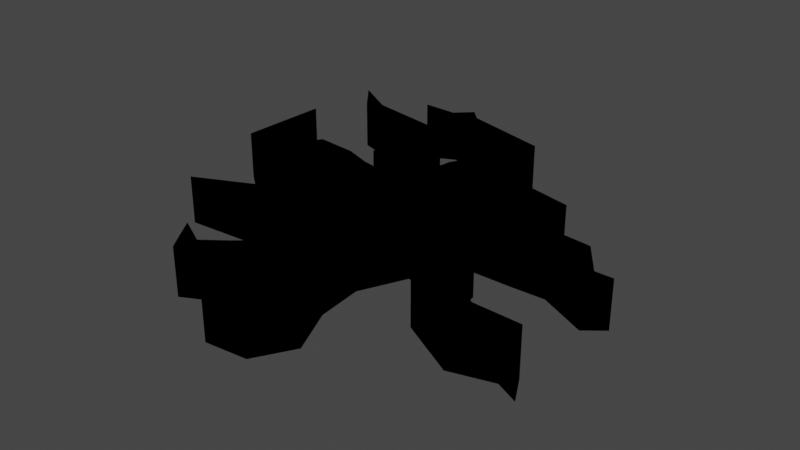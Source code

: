 # Source: groundCrack_1.blend  (saved by Blender 2.93.21; exported with 4.5.12 LTS)
import bpy
from mathutils import Matrix  # noqa: F401  (used for matrix-valued properties, if any)

bpy.ops.wm.read_factory_settings(use_empty=True)
scene = bpy.context.scene
scene.name = 'Scene'

# ---- collections
col_collection = bpy.data.collections.new('Collection'); scene.collection.children.link(col_collection)
col_groundcrack_gyromitra_svg = bpy.data.collections.new('GroundCrack_Gyromitra.svg'); scene.collection.children.link(col_groundcrack_gyromitra_svg)

# ---- materials (node trees are filled in below, after node groups)
mat_svgmat_001 = bpy.data.materials.new('SVGMat.001')
mat_svgmat_001.use_transparent_shadow = False
mat_svgmat_001.diffuse_color = (0.0, 0.0, 0.0, 1.0)

# ---- material node trees

# ---- world
world_world = bpy.data.worlds.new('World'); scene.world = world_world
world_world.use_nodes = True; world_world.node_tree.nodes.clear()
_N = world_world.node_tree.nodes; _L = world_world.node_tree.links
n0 = _N.new('ShaderNodeOutputWorld'); n0.name = 'World Output'; n0.location = (300, 300)
n1 = _N.new('ShaderNodeBackground'); n1.name = 'Background'; n1.location = (10, 300)
n1.inputs[0].default_value = (0.05088, 0.05088, 0.05088, 1.0)
_L.new(n1.outputs[0], n0.inputs[0])
n0.is_active_output = True
world_world.color = (0.05088, 0.05088, 0.05088)
world_world.use_sun_shadow = False
world_world.sun_shadow_jitter_overblur = 0.0

# ---- meshes
me_curve = bpy.data.meshes.new('Curve')
me_curve.from_pydata([(-0.03876, 0.09652, 0.0), (-0.05805, 0.09723, 0.0), (-0.05409, 0.09402, 0.0), (-0.04399, 0.08607, 0.0), (-0.04582, 0.0875, 0.0), (-0.03205, 0.09166, 0.0), (-0.003109, 0.07738, 0.0), (0.0108, 0.06952, 0.0), (0.01517, 0.06694, 0.0), (0.001929, 0.04201, 0.0), (-0.0003254, 0.02898, 0.0), (-0.01672, 0.03235, 0.0), (-0.02759, 0.07149, 0.0), (-0.07759, 0.08047, 0.0), (-0.1003, 0.09386, 0.0), (-0.1002, 0.09378, 0.0), (-0.08547, 0.07602, 0.0), (-0.04249, 0.06178, 0.0), (-0.03826, 0.0325, 0.0), (-0.03749, 0.02811, 0.0), (-0.01782, 0.01278, 0.0), (-0.01764, 0.01257, 0.0), (-0.03204, 0.01551, 0.0), (-0.04659, 0.02074, 0.0), (-0.06898, 0.02299, 0.0), (-0.07566, 0.01191, 0.0), (-0.07969, 0.01037, 0.0), (-0.08948, 0.006885, 0.0), (-0.09126, 0.006362, 0.0), (-0.09146, 0.006471, 0.0), (-0.09664, 0.03455, 0.0), (-0.1033, 0.0528, 0.0), (-0.1033, 0.0527, 0.0), (-0.1045, 0.004317, 0.0), (-0.07387, -0.01936, 0.0), (-0.06863, -0.005388, 0.0), (-0.0616, 0.004572, 0.0), (-0.0573, 0.00343, 0.0), (-0.04403, -0.0005633, 0.0), (-0.04025, -0.01721, 0.0), (-0.05477, -0.03763, 0.0), (-0.06252, -0.04118, 0.0), (-0.08652, -0.05193, 0.0), (-0.03876, -0.0485, 0.0), (-0.03279, -0.03371, 0.0), (-0.02861, -0.03149, 0.0), (-0.01747, -0.02578, 0.0), (-1.155e-05, -0.03735, 0.0), (0.005623, -0.06202, 0.0), (-0.02014, -0.08443, 0.0), (-0.03242, -0.09336, 0.0), (-0.04875, -0.08523, 0.0), (-0.04125, -0.09619, 0.0), (-0.03568, -0.1041, 0.0), (-0.03566, -0.1041, 0.0), (-0.01685, -0.09456, 0.0), (-0.009217, -0.09045, 0.0), (0.004059, -0.0829, 0.0), (0.006484, -0.08164, 0.0), (0.006821, -0.08164, 0.0), (0.01861, -0.09709, 0.0), (0.01781, -0.1135, 0.0), (0.002009, -0.1206, 0.0), (0.002083, -0.1206, 0.0), (0.02458, -0.1183, 0.0), (0.03616, -0.09897, 0.0), (0.02496, -0.0747, 0.0), (0.02272, -0.05081, 0.0), (0.0339, -0.02736, 0.0), (0.04574, -0.03247, 0.0), (0.0494, -0.03862, 0.0), (0.0608, -0.05821, 0.0), (0.06552, -0.06072, 0.0), (0.09179, -0.07432, 0.0), (0.1141, -0.06799, 0.0), (0.126, -0.07345, 0.0), (0.126, -0.07342, 0.0), (0.1187, -0.06023, 0.0), (0.1101, -0.05989, 0.0), (0.09364, -0.05939, 0.0), (0.06946, -0.04523, 0.0), (0.06844, -0.03682, 0.0), (0.06667, -0.02202, 0.0), (0.03887, -0.004332, 0.0), (0.07389, -0.004145, 0.0), (0.09252, -0.003523, 0.0), (0.1179, -0.01547, 0.0), (0.1179, -0.01547, 0.0), (0.1279, -0.007691, 0.0), (0.1182, -0.007567, 0.0), (0.1053, 0.01017, 0.0), (0.1023, 0.01059, 0.0), (0.09026, 0.01181, 0.0), (0.07859, 0.0128, 0.0), (0.07345, 0.01293, 0.0), (0.0714, 0.0132, 0.0), (0.06546, 0.01469, 0.0), (0.05142, 0.01888, 0.0), (0.0399, 0.02262, 0.0), (0.04953, 0.03667, 0.0), (0.05545, 0.03696, 0.0), (0.07518, 0.03756, 0.0), (0.04738, 0.04388, 0.0), (0.0277, 0.03573, 0.0), (0.02835, 0.03728, 0.0), (0.03989, 0.06106, 0.0), (0.02798, 0.08005, 0.0), (0.02407, 0.08606, 0.0), (-0.02353, 0.0984, 0.0), (-0.02987, 0.1047, 0.0), (-0.03876, 0.09652, -0.5543), (-0.05805, 0.09723, -0.5543), (-0.05409, 0.09402, -0.5543), (-0.04399, 0.08607, -0.5543), (-0.04582, 0.0875, -0.5543), (-0.03205, 0.09166, -0.5543), (-0.003109, 0.07738, -0.5543), (0.0108, 0.06952, -0.5543), (0.01517, 0.06694, -0.5543), (0.001929, 0.04201, -0.5543), (-0.0003254, 0.02898, -0.5543), (-0.01672, 0.03235, -0.5543), (-0.02759, 0.07149, -0.5543), (-0.07759, 0.08047, -0.5543), (-0.1003, 0.09386, -0.5543), (-0.1002, 0.09378, -0.5543), (-0.08547, 0.07602, -0.5543), (-0.04249, 0.06178, -0.5543), (-0.03826, 0.0325, -0.5543), (-0.03749, 0.02811, -0.5543), (-0.01782, 0.01278, -0.5543), (-0.01764, 0.01257, -0.5543), (-0.03204, 0.01551, -0.5543), (-0.04659, 0.02074, -0.5543), (-0.06898, 0.02299, -0.5543), (-0.07566, 0.01191, -0.5543), (-0.07969, 0.01037, -0.5543), (-0.08948, 0.006885, -0.5543), (-0.09126, 0.006362, -0.5543), (-0.09146, 0.006471, -0.5543), (-0.09664, 0.03455, -0.5543), (-0.1033, 0.0528, -0.5543), (-0.1033, 0.0527, -0.5543), (-0.1045, 0.004317, -0.5543), (-0.07387, -0.01936, -0.5543), (-0.06863, -0.005388, -0.5543), (-0.0616, 0.004572, -0.5543), (-0.0573, 0.00343, -0.5543), (-0.04403, -0.0005633, -0.5543), (-0.04025, -0.01721, -0.5543), (-0.05477, -0.03763, -0.5543), (-0.06252, -0.04118, -0.5543), (-0.08652, -0.05193, -0.5543), (-0.03876, -0.0485, -0.5543), (-0.03279, -0.03371, -0.5543), (-0.02861, -0.03149, -0.5543), (-0.01747, -0.02578, -0.5543), (-1.155e-05, -0.03735, -0.5543), (0.005623, -0.06202, -0.5543), (-0.02014, -0.08443, -0.5543), (-0.03242, -0.09336, -0.5543), (-0.04875, -0.08523, -0.5543), (-0.04125, -0.09619, -0.5543), (-0.03568, -0.1041, -0.5543), (-0.03566, -0.1041, -0.5543), (-0.01685, -0.09456, -0.5543), (-0.009217, -0.09045, -0.5543), (0.004059, -0.0829, -0.5543), (0.006484, -0.08164, -0.5543), (0.006821, -0.08164, -0.5543), (0.01861, -0.09709, -0.5543), (0.01781, -0.1135, -0.5543), (0.002009, -0.1206, -0.5543), (0.002083, -0.1206, -0.5543), (0.02458, -0.1183, -0.5543), (0.03616, -0.09897, -0.5543), (0.02496, -0.0747, -0.5543), (0.02272, -0.05081, -0.5543), (0.0339, -0.02736, -0.5543), (0.04574, -0.03247, -0.5543), (0.0494, -0.03862, -0.5543), (0.0608, -0.05821, -0.5543), (0.06552, -0.06072, -0.5543), (0.09179, -0.07432, -0.5543), (0.1141, -0.06799, -0.5543), (0.126, -0.07345, -0.5543), (0.126, -0.07342, -0.5543), (0.1187, -0.06023, -0.5543), (0.1101, -0.05989, -0.5543), (0.09364, -0.05939, -0.5543), (0.06946, -0.04523, -0.5543), (0.06844, -0.03682, -0.5543), (0.06667, -0.02202, -0.5543), (0.03887, -0.004332, -0.5543), (0.07389, -0.004145, -0.5543), (0.09252, -0.003523, -0.5543), (0.1179, -0.01547, -0.5543), (0.1179, -0.01547, -0.5543), (0.1279, -0.007691, -0.5543), (0.1182, -0.007567, -0.5543), (0.1053, 0.01017, -0.5543), (0.1023, 0.01059, -0.5543), (0.09026, 0.01181, -0.5543), (0.07859, 0.0128, -0.5543), (0.07345, 0.01293, -0.5543), (0.0714, 0.0132, -0.5543), (0.06546, 0.01469, -0.5543), (0.05142, 0.01888, -0.5543), (0.0399, 0.02262, -0.5543), (0.04953, 0.03667, -0.5543), (0.05545, 0.03696, -0.5543), (0.07518, 0.03756, -0.5543), (0.04738, 0.04388, -0.5543), (0.0277, 0.03573, -0.5543), (0.02835, 0.03728, -0.5543), (0.03989, 0.06106, -0.5543), (0.02798, 0.08005, -0.5543), (0.02407, 0.08606, -0.5543), (-0.02353, 0.0984, -0.5543), (-0.02987, 0.1047, -0.5543)], [], [(47, 48, 158, 157), (35, 36, 146, 145), (107, 108, 218, 217), (85, 86, 196, 195), (19, 20, 130, 129), (71, 72, 182, 181), (3, 5, 115, 113), (2, 3, 113, 112), (84, 85, 195, 194), (24, 25, 135, 134), (78, 79, 189, 188), (3, 113, 114, 4), (23, 24, 134, 133), (13, 14, 124, 123), (83, 84, 194, 193), (97, 98, 208, 207), (77, 78, 188, 187), (5, 6, 116, 115), (38, 39, 149, 148), (88, 89, 199, 198), (22, 23, 133, 132), (106, 107, 217, 216), (86, 88, 198, 196), (96, 97, 207, 206), (72, 73, 183, 182), (14, 16, 126, 124), (86, 87, 197, 196), (73, 74, 184, 183), (75, 77, 187, 185), (33, 34, 144, 143), (95, 96, 206, 205), (74, 75, 185, 184), (12, 13, 123, 122), (75, 76, 186, 185), (6, 7, 117, 116), (34, 35, 145, 144), (94, 95, 205, 204), (82, 83, 193, 192), (21, 22, 132, 131), (48, 49, 159, 158), (105, 106, 216, 215), (93, 94, 204, 203), (58, 59, 169, 168), (16, 17, 127, 126), (81, 82, 192, 191), (20, 21, 131, 130), (57, 58, 168, 167), (7, 8, 118, 117), (56, 57, 167, 166), (8, 9, 119, 118), (45, 46, 156, 155), (92, 93, 203, 202), (11, 12, 122, 121), (39, 40, 150, 149), (65, 66, 176, 175), (68, 69, 179, 178), (25, 26, 136, 135), (31, 32, 142, 141), (49, 50, 160, 159), (91, 92, 202, 201), (50, 51, 161, 160), (104, 105, 215, 214), (51, 52, 162, 161), (44, 45, 155, 154), (90, 91, 201, 200), (17, 18, 128, 127), (69, 70, 180, 179), (30, 31, 141, 140), (46, 47, 157, 156), (26, 27, 137, 136), (55, 56, 166, 165), (101, 102, 212, 211), (59, 60, 170, 169), (9, 10, 120, 119), (100, 101, 211, 210), (31, 33, 143, 141), (40, 41, 151, 150), (27, 28, 138, 137), (60, 61, 171, 170), (99, 100, 210, 209), (67, 68, 178, 177), (52, 53, 163, 162), (103, 104, 214, 213), (28, 29, 139, 138), (53, 55, 165, 163), (80, 81, 191, 190), (53, 54, 164, 163), (102, 103, 213, 212), (43, 44, 154, 153), (41, 42, 152, 151), (109, 0, 110, 219), (64, 65, 175, 174), (108, 109, 219, 218), (36, 37, 147, 146), (61, 62, 172, 171), (70, 71, 181, 180), (0, 1, 111, 110), (62, 64, 174, 172), (10, 11, 121, 120), (42, 43, 153, 152), (37, 38, 148, 147), (62, 63, 173, 172), (1, 2, 112, 111), (29, 30, 140, 139), (66, 67, 177, 176), (18, 19, 129, 128), (14, 15, 125, 124), (98, 99, 209, 208), (79, 80, 190, 189), (89, 90, 200, 199)])
_uv = me_curve.uv_layers.new(name='UVMap')
_uv.uv.foreach_set('vector', [0.08886, 0.0003281, 0.06949, 0.0003279, 0.06949, 0.4245, 0.08886, 0.4245, 0.2578, 0.0002144, 0.2485, 0.0002144, 0.2485, 0.4243, 0.2578, 0.4243, 0.419, 0.0005373, 0.383, 0.0005371, 0.383, 0.407, 0.419, 0.407, 0.8504, 0.4249, 0.8288, 0.4249, 0.8288, 0.8523, 0.8504, 0.8523, 0.4021, 0.5609, 0.4021, 0.5428, 0.0004442, 0.5428, 0.0004442, 0.5609, 0.0002435, 0.7671, 0.0002883, 0.7745, 0.4239, 0.7745, 0.4239, 0.7671, 0.4026, 0.4249, 0.4026, 0.435, 0.8283, 0.435, 0.8283, 0.4249, 0.3458, 0.0005907, 0.3363, 0.0005906, 0.3363, 0.4071, 0.3458, 0.4071, 0.8648, 0.4249, 0.8504, 0.4249, 0.8504, 0.8523, 0.8648, 0.8523, 0.4021, 0.4976, 0.4021, 0.4882, 0.0003834, 0.4882, 0.0003833, 0.4976, 0.9704, 0.4249, 0.9578, 0.4249, 0.9578, 0.8523, 0.9704, 0.8523, 0.7141, 0.0002144, 0.7141, 0.2109, 0.7178, 0.2109, 0.7178, 0.0002631, 0.4021, 0.5139, 0.4021, 0.4976, 0.0003833, 0.4976, 0.0003832, 0.5139, 0.4027, 0.5944, 0.4027, 0.6147, 0.8283, 0.6147, 0.8283, 0.5944, 0.8918, 0.4249, 0.8648, 0.4249, 0.8648, 0.8523, 0.8918, 0.8523, 0.5485, 0.000411, 0.5396, 0.0004111, 0.5396, 0.4069, 0.5485, 0.4069, 0.9779, 0.4249, 0.9704, 0.4249, 0.9704, 0.8523, 0.9779, 0.8523, 0.4026, 0.435, 0.4026, 0.4598, 0.8283, 0.4598, 0.8283, 0.435, 0.2305, 0.0002652, 0.2174, 0.0002652, 0.2174, 0.4244, 0.2305, 0.4244, 0.6283, 0.0002144, 0.6212, 0.0002144, 0.6212, 0.4067, 0.6283, 0.4067, 0.4021, 0.5251, 0.4021, 0.5139, 0.0003832, 0.5139, 0.0003832, 0.5251, 0.4261, 0.0005095, 0.419, 0.0005373, 0.419, 0.407, 0.4261, 0.407, 0.9998, 0.4249, 0.99, 0.4249, 0.99, 0.8546, 0.9998, 0.8546, 0.5592, 0.000411, 0.5485, 0.000411, 0.5485, 0.4069, 0.5592, 0.4069, 0.0002883, 0.7745, 0.0002882, 0.7971, 0.4239, 0.7971, 0.4239, 0.7745, 0.4022, 0.6389, 0.4022, 0.6221, 0.0004924, 0.6221, 0.0004924, 0.6389, 0.3364, 0.4075, 0.3363, 0.4075, 0.3363, 0.4124, 0.3364, 0.4124, 0.0002882, 0.7971, 0.0002882, 0.8149, 0.4239, 0.8149, 0.4239, 0.7971, 0.9895, 0.4249, 0.9779, 0.4249, 0.9779, 0.8523, 0.9895, 0.8523, 0.2988, 0.0002144, 0.2692, 0.0002144, 0.2692, 0.4243, 0.2988, 0.4243, 0.5663, 0.0003739, 0.5592, 0.000411, 0.5592, 0.4069, 0.5663, 0.4068, 0.0002882, 0.8149, 0.0002881, 0.8248, 0.4239, 0.8248, 0.4239, 0.8149, 0.4027, 0.5554, 0.4027, 0.5944, 0.8283, 0.5944, 0.8283, 0.5554, 0.4285, 0.6394, 0.4279, 0.6394, 0.4279, 0.6701, 0.4285, 0.6701, 0.4026, 0.4598, 0.4026, 0.4721, 0.8283, 0.4721, 0.8283, 0.4598, 0.2692, 0.0002144, 0.2578, 0.0002144, 0.2578, 0.4243, 0.2692, 0.4243, 0.5734, 0.0003148, 0.5663, 0.0003739, 0.5663, 0.4068, 0.5734, 0.4068, 0.9172, 0.4249, 0.8918, 0.4249, 0.8918, 0.8523, 0.9172, 0.8523, 0.4021, 0.5358, 0.4021, 0.5251, 0.0003832, 0.5251, 0.0003831, 0.5358, 0.06949, 0.0003279, 0.04337, 0.0003276, 0.04337, 0.4245, 0.06949, 0.4245, 0.4426, 0.0005095, 0.4261, 0.0005095, 0.4261, 0.407, 0.4426, 0.407, 0.5805, 0.0002704, 0.5734, 0.0003148, 0.5734, 0.4068, 0.5805, 0.4067, 0.6738, 0.000282, 0.6668, 0.0003424, 0.6668, 0.3975, 0.6738, 0.3974, 0.4022, 0.6221, 0.4022, 0.5893, 0.0004924, 0.5893, 0.0004924, 0.6221, 0.9287, 0.4249, 0.9172, 0.4249, 0.9172, 0.8523, 0.9287, 0.8523, 0.4021, 0.5428, 0.4021, 0.5358, 0.0003831, 0.5358, 0.0004442, 0.5428, 0.6807, 0.0002264, 0.6738, 0.000282, 0.6738, 0.3974, 0.6807, 0.3974, 0.4026, 0.4721, 0.4027, 0.4795, 0.8283, 0.4795, 0.8283, 0.4721, 0.6916, 0.0002264, 0.6807, 0.0002264, 0.6807, 0.3974, 0.6916, 0.3974, 0.4027, 0.4795, 0.4027, 0.5012, 0.8283, 0.5012, 0.8283, 0.4795, 0.1145, 0.0003282, 0.1049, 0.0003282, 0.1049, 0.4245, 0.1145, 0.4245, 0.5891, 0.0002704, 0.5805, 0.0002704, 0.5805, 0.4067, 0.5891, 0.4067, 0.4027, 0.5242, 0.4027, 0.5554, 0.8283, 0.5554, 0.8283, 0.5242, 0.2174, 0.0002652, 0.1982, 0.000265, 0.1982, 0.4244, 0.2174, 0.4244, 0.0002144, 0.6739, 0.0002144, 0.6944, 0.4238, 0.6944, 0.4238, 0.6739, 0.0002144, 0.7326, 0.0002144, 0.7424, 0.4238, 0.7424, 0.4238, 0.7326, 0.4021, 0.4882, 0.402, 0.4812, 0.0003344, 0.4812, 0.0003834, 0.4882, 0.4264, 0.6394, 0.4256, 0.6394, 0.4256, 0.6832, 0.4264, 0.6832, 0.04337, 0.0003276, 0.03175, 0.0003275, 0.03175, 0.4245, 0.04337, 0.4245, 0.598, 0.0002704, 0.5891, 0.0002704, 0.5891, 0.4067, 0.598, 0.4067, 0.03175, 0.0003275, 0.0178, 0.0003274, 0.01779, 0.4245, 0.03175, 0.4245, 0.4619, 0.0005096, 0.4426, 0.0005095, 0.4426, 0.407, 0.4619, 0.407, 0.0178, 0.0003274, 0.007632, 0.0003272, 0.007627, 0.4245, 0.01779, 0.4245, 0.1219, 0.0002791, 0.1145, 0.0003282, 0.1145, 0.4245, 0.1219, 0.4244, 0.6051, 0.0002144, 0.598, 0.0002704, 0.598, 0.4067, 0.6051, 0.4067, 0.4022, 0.5893, 0.4022, 0.5679, 0.0004924, 0.5679, 0.0004924, 0.5893, 0.0002144, 0.7424, 0.0002436, 0.7498, 0.4239, 0.7498, 0.4238, 0.7424, 0.4019, 0.439, 0.4019, 0.4249, 0.0002148, 0.4249, 0.0002146, 0.439, 0.1049, 0.0003282, 0.08886, 0.0003281, 0.08886, 0.4245, 0.1049, 0.4245, 0.402, 0.4812, 0.402, 0.4737, 0.0003344, 0.4737, 0.0003344, 0.4812, 0.6986, 0.0002144, 0.6916, 0.0002264, 0.6916, 0.3974, 0.6986, 0.3974, 0.5055, 0.0004497, 0.4846, 0.0004497, 0.4846, 0.4069, 0.5055, 0.4069, 0.6668, 0.0003424, 0.6529, 0.0003424, 0.6529, 0.3975, 0.6668, 0.3975, 0.4027, 0.5012, 0.4027, 0.5113, 0.8283, 0.5113, 0.8283, 0.5012, 0.52, 0.0004497, 0.5055, 0.0004497, 0.5055, 0.4069, 0.52, 0.4069, 0.3359, 0.0002144, 0.2988, 0.0002144, 0.2988, 0.4243, 0.3359, 0.4243, 0.1982, 0.000265, 0.1908, 0.0002795, 0.1908, 0.4244, 0.1982, 0.4244, 0.402, 0.4737, 0.402, 0.4667, 0.0002756, 0.4667, 0.0003344, 0.4737, 0.6529, 0.0003424, 0.6411, 0.0003423, 0.6411, 0.3975, 0.6529, 0.3975, 0.5271, 0.0004111, 0.52, 0.0004497, 0.52, 0.4069, 0.5271, 0.4069, 0.0002145, 0.7127, 0.0002144, 0.7326, 0.4238, 0.7326, 0.4238, 0.7127, 0.007632, 0.0003272, 0.00022, 0.0003272, 0.0002144, 0.4245, 0.007627, 0.4245, 0.469, 0.0004496, 0.4619, 0.0005096, 0.4619, 0.407, 0.469, 0.4069, 0.402, 0.4667, 0.4019, 0.4597, 0.0002144, 0.4597, 0.0002756, 0.4667, 0.7137, 0.0002144, 0.6986, 0.0002144, 0.6986, 0.3974, 0.7137, 0.3974, 0.9362, 0.4249, 0.9287, 0.4249, 0.9287, 0.8523, 0.9362, 0.8523, 0.6292, 0.3979, 0.6287, 0.3979, 0.6287, 0.423, 0.6292, 0.423, 0.4846, 0.0004497, 0.469, 0.0004496, 0.469, 0.4069, 0.4846, 0.4069, 0.1341, 0.0002792, 0.1219, 0.0002791, 0.1219, 0.4244, 0.1341, 0.4244, 0.1908, 0.0002795, 0.1707, 0.0002794, 0.1707, 0.4244, 0.1908, 0.4244, 0.3759, 0.0005462, 0.367, 0.0005462, 0.367, 0.407, 0.3759, 0.407, 0.0002144, 0.6567, 0.0002144, 0.6739, 0.4238, 0.6739, 0.4238, 0.6567, 0.383, 0.0005371, 0.3759, 0.0005462, 0.3759, 0.407, 0.383, 0.407, 0.2485, 0.0002144, 0.2411, 0.0002653, 0.2411, 0.4244, 0.2485, 0.4243, 0.6411, 0.0003423, 0.6287, 0.0003423, 0.6287, 0.3975, 0.6411, 0.3975, 0.0002436, 0.7498, 0.0002435, 0.7671, 0.4239, 0.7671, 0.4239, 0.7498, 0.367, 0.0005462, 0.3529, 0.0005461, 0.3529, 0.407, 0.367, 0.407, 0.0002144, 0.6394, 0.0002144, 0.6567, 0.4238, 0.6567, 0.4238, 0.6394, 0.4027, 0.5113, 0.4027, 0.5242, 0.8283, 0.5242, 0.8283, 0.5113, 0.1707, 0.0002794, 0.1341, 0.0002792, 0.1341, 0.4244, 0.1707, 0.4244, 0.2411, 0.0002653, 0.2305, 0.0002652, 0.2305, 0.4244, 0.2411, 0.4244, 0.4275, 0.6394, 0.4268, 0.6394, 0.4268, 0.6778, 0.4275, 0.6778, 0.3529, 0.0005461, 0.3458, 0.0005907, 0.3458, 0.4071, 0.3529, 0.407, 0.4019, 0.4597, 0.4019, 0.439, 0.0002146, 0.439, 0.0002144, 0.4597, 0.0002144, 0.6944, 0.0002145, 0.7127, 0.4238, 0.7127, 0.4238, 0.6944, 0.4022, 0.5679, 0.4021, 0.5609, 0.0004442, 0.5609, 0.0004924, 0.5679, 0.4252, 0.6394, 0.4243, 0.6394, 0.4243, 0.6892, 0.4252, 0.6892, 0.5396, 0.0004111, 0.5271, 0.0004111, 0.5271, 0.4069, 0.5396, 0.4069, 0.9578, 0.4249, 0.9362, 0.4249, 0.9362, 0.8523, 0.9578, 0.8523, 0.6212, 0.0002144, 0.6051, 0.0002144, 0.6051, 0.4067, 0.6212, 0.4067])
me_curve.materials.append(mat_svgmat_001)
me_curve.use_remesh_fix_poles = True
me_curve.use_remesh_preserve_attributes = False
me_curve.update()
me_curve_001 = bpy.data.meshes.new('Curve.001')
me_curve_001.from_pydata([(-0.03876, 0.09652, 0.0), (-0.05805, 0.09723, 0.0), (-0.05409, 0.09402, 0.0), (-0.04399, 0.08607, 0.0), (-0.03205, 0.09166, 0.0), (-0.003109, 0.07738, 0.0), (0.0108, 0.06952, 0.0), (0.01517, 0.06694, 0.0), (0.001929, 0.04201, 0.0), (-0.0003254, 0.02898, 0.0), (-0.01672, 0.03235, 0.0), (-0.02759, 0.07149, 0.0), (-0.07759, 0.08047, 0.0), (-0.1003, 0.09386, 0.0), (-0.08547, 0.07602, 0.0), (-0.04249, 0.06178, 0.0), (-0.03826, 0.0325, 0.0), (-0.03749, 0.02811, 0.0), (-0.01782, 0.01278, 0.0), (-0.01764, 0.01257, 0.0), (-0.03204, 0.01551, 0.0), (-0.04659, 0.02074, 0.0), (-0.06898, 0.02299, 0.0), (-0.07566, 0.01191, 0.0), (-0.07969, 0.01037, 0.0), (-0.08948, 0.006885, 0.0), (-0.09126, 0.006362, 0.0), (-0.09146, 0.006471, 0.0), (-0.09664, 0.03455, 0.0), (-0.1033, 0.0528, 0.0), (-0.1045, 0.004317, 0.0), (-0.07387, -0.01936, 0.0), (-0.06863, -0.005388, 0.0), (-0.0616, 0.004572, 0.0), (-0.0573, 0.00343, 0.0), (-0.04403, -0.0005633, 0.0), (-0.04025, -0.01721, 0.0), (-0.05477, -0.03763, 0.0), (-0.06252, -0.04118, 0.0), (-0.08652, -0.05193, 0.0), (-0.03876, -0.0485, 0.0), (-0.03279, -0.03371, 0.0), (-0.02861, -0.03149, 0.0), (-0.01747, -0.02578, 0.0), (-1.155e-05, -0.03735, 0.0), (0.005623, -0.06202, 0.0), (-0.02014, -0.08443, 0.0), (-0.03242, -0.09336, 0.0), (-0.04875, -0.08523, 0.0), (-0.04125, -0.09619, 0.0), (-0.03568, -0.1041, 0.0), (-0.01685, -0.09456, 0.0), (-0.009217, -0.09045, 0.0), (0.004059, -0.0829, 0.0), (0.006484, -0.08164, 0.0), (0.006821, -0.08164, 0.0), (0.01861, -0.09709, 0.0), (0.01781, -0.1135, 0.0), (0.002009, -0.1206, 0.0), (0.02458, -0.1183, 0.0), (0.03616, -0.09897, 0.0), (0.02496, -0.0747, 0.0), (0.02272, -0.05081, 0.0), (0.0339, -0.02736, 0.0), (0.04574, -0.03247, 0.0), (0.0494, -0.03862, 0.0), (0.0608, -0.05821, 0.0), (0.06552, -0.06072, 0.0), (0.09179, -0.07432, 0.0), (0.1141, -0.06799, 0.0), (0.126, -0.07345, 0.0), (0.1187, -0.06023, 0.0), (0.1101, -0.05989, 0.0), (0.09364, -0.05939, 0.0), (0.06946, -0.04523, 0.0), (0.06844, -0.03682, 0.0), (0.06667, -0.02202, 0.0), (0.03887, -0.004332, 0.0), (0.07389, -0.004145, 0.0), (0.09252, -0.003523, 0.0), (0.1179, -0.01547, 0.0), (0.1279, -0.007691, 0.0), (0.1182, -0.007567, 0.0), (0.1053, 0.01017, 0.0), (0.1023, 0.01059, 0.0), (0.09026, 0.01181, 0.0), (0.07859, 0.0128, 0.0), (0.07345, 0.01293, 0.0), (0.0714, 0.0132, 0.0), (0.06546, 0.01469, 0.0), (0.05142, 0.01888, 0.0), (0.0399, 0.02262, 0.0), (0.04953, 0.03667, 0.0), (0.05545, 0.03696, 0.0), (0.07518, 0.03756, 0.0), (0.04738, 0.04388, 0.0), (0.0277, 0.03573, 0.0), (0.02835, 0.03728, 0.0), (0.03989, 0.06106, 0.0), (0.02798, 0.08005, 0.0), (0.02407, 0.08606, 0.0), (-0.02353, 0.0984, 0.0), (-0.02987, 0.1047, 0.0)], [], [(0, 101, 102), (2, 0, 1), (2, 101, 0), (2, 4, 101), (4, 100, 101), (2, 3, 4), (5, 100, 4), (5, 99, 100), (14, 12, 13), (14, 11, 12), (6, 99, 5), (6, 98, 99), (15, 11, 14), (7, 98, 6), (8, 98, 7), (15, 10, 11), (8, 97, 98), (16, 10, 15), (9, 97, 8), (95, 93, 94), (95, 92, 93), (9, 96, 97), (96, 92, 95), (9, 92, 96), (16, 9, 10), (29, 27, 28), (17, 9, 16), (9, 91, 92), (17, 91, 9), (18, 91, 17), (23, 21, 22), (18, 90, 91), (23, 20, 21), (18, 89, 90), (18, 88, 89), (18, 87, 88), (23, 19, 20), (18, 86, 87), (19, 86, 18), (23, 86, 19), (23, 85, 86), (24, 85, 23), (24, 84, 85), (24, 83, 84), (25, 83, 24), (30, 27, 29), (26, 83, 25), (30, 26, 27), (30, 83, 26), (33, 83, 30), (34, 83, 33), (35, 83, 34), (35, 79, 83), (79, 82, 83), (30, 32, 33), (80, 82, 79), (35, 78, 79), (35, 77, 78), (36, 77, 35), (80, 81, 82), (31, 32, 30), (36, 76, 77), (36, 43, 76), (63, 76, 43), (63, 75, 76), (36, 42, 43), (37, 42, 36), (64, 75, 63), (37, 41, 42), (65, 75, 64), (44, 63, 43), (38, 41, 37), (44, 62, 63), (65, 74, 75), (38, 40, 41), (39, 40, 38), (66, 74, 65), (44, 61, 62), (66, 73, 74), (45, 61, 44), (67, 73, 66), (67, 72, 73), (67, 71, 72), (67, 69, 71), (68, 69, 67), (69, 70, 71), (55, 61, 45), (46, 54, 45), (54, 55, 45), (46, 53, 54), (46, 52, 53), (55, 60, 61), (47, 52, 46), (49, 47, 48), (47, 51, 52), (56, 60, 55), (49, 51, 47), (57, 60, 56), (50, 51, 49), (57, 59, 60), (58, 59, 57)])
_uv = me_curve_001.uv_layers.new(name='UVMap')
_uv.uv.foreach_set('vector', [0.2828, 0.9637, 0.3483, 0.972, 0.321, 1.0, 0.2168, 0.9526, 0.2828, 0.9637, 0.1998, 0.9668, 0.2168, 0.9526, 0.3483, 0.972, 0.2828, 0.9637, 0.2168, 0.9526, 0.3117, 0.9421, 0.3483, 0.972, 0.3117, 0.9421, 0.5531, 0.9173, 0.3483, 0.972, 0.2168, 0.9526, 0.2603, 0.9173, 0.3117, 0.9421, 0.4362, 0.8787, 0.5531, 0.9173, 0.3117, 0.9421, 0.4362, 0.8787, 0.5699, 0.8906, 0.5531, 0.9173, 0.0818, 0.8727, 0.1157, 0.8924, 0.01787, 0.9519, 0.0818, 0.8727, 0.3308, 0.8526, 0.1157, 0.8924, 0.496, 0.8438, 0.5699, 0.8906, 0.4362, 0.8787, 0.496, 0.8438, 0.6212, 0.8063, 0.5699, 0.8906, 0.2667, 0.8095, 0.3308, 0.8526, 0.0818, 0.8727, 0.5148, 0.8324, 0.6212, 0.8063, 0.496, 0.8438, 0.4578, 0.7217, 0.6212, 0.8063, 0.5148, 0.8324, 0.2667, 0.8095, 0.3776, 0.6789, 0.3308, 0.8526, 0.4578, 0.7217, 0.5715, 0.7008, 0.6212, 0.8063, 0.2849, 0.6795, 0.3776, 0.6789, 0.2667, 0.8095, 0.4481, 0.6639, 0.5715, 0.7008, 0.4578, 0.7217, 0.6534, 0.73, 0.6881, 0.6993, 0.773, 0.702, 0.6534, 0.73, 0.6627, 0.698, 0.6881, 0.6993, 0.4481, 0.6639, 0.5688, 0.6939, 0.5715, 0.7008, 0.5688, 0.6939, 0.6627, 0.698, 0.6534, 0.73, 0.4481, 0.6639, 0.6627, 0.698, 0.5688, 0.6939, 0.2849, 0.6795, 0.4481, 0.6639, 0.3776, 0.6789, 0.004855, 0.7696, 0.056, 0.564, 0.03374, 0.6886, 0.2882, 0.66, 0.4481, 0.6639, 0.2849, 0.6795, 0.4481, 0.6639, 0.6212, 0.6357, 0.6627, 0.698, 0.2882, 0.66, 0.6212, 0.6357, 0.4481, 0.6639, 0.3729, 0.592, 0.6212, 0.6357, 0.2882, 0.66, 0.124, 0.5881, 0.2491, 0.6273, 0.1527, 0.6373, 0.3729, 0.592, 0.6708, 0.6191, 0.6212, 0.6357, 0.124, 0.5881, 0.3117, 0.6041, 0.2491, 0.6273, 0.3729, 0.592, 0.7312, 0.6005, 0.6708, 0.6191, 0.3729, 0.592, 0.7567, 0.5939, 0.7312, 0.6005, 0.3729, 0.592, 0.7656, 0.5927, 0.7567, 0.5939, 0.124, 0.5881, 0.3736, 0.5911, 0.3117, 0.6041, 0.3729, 0.592, 0.7877, 0.5921, 0.7656, 0.5927, 0.3736, 0.5911, 0.7877, 0.5921, 0.3729, 0.592, 0.124, 0.5881, 0.7877, 0.5921, 0.3736, 0.5911, 0.124, 0.5881, 0.8379, 0.5877, 0.7877, 0.5921, 0.1067, 0.5813, 0.8379, 0.5877, 0.124, 0.5881, 0.1067, 0.5813, 0.8898, 0.5823, 0.8379, 0.5877, 0.1067, 0.5813, 0.9026, 0.5804, 0.8898, 0.5823, 0.06451, 0.5658, 0.9026, 0.5804, 0.1067, 0.5813, 0.0, 0.5544, 0.056, 0.564, 0.004855, 0.7696, 0.05688, 0.5635, 0.9026, 0.5804, 0.06451, 0.5658, 0.0, 0.5544, 0.05688, 0.5635, 0.056, 0.564, 0.0, 0.5544, 0.9026, 0.5804, 0.05688, 0.5635, 0.1845, 0.5556, 0.9026, 0.5804, 0.0, 0.5544, 0.203, 0.5505, 0.9026, 0.5804, 0.1845, 0.5556, 0.2601, 0.5328, 0.9026, 0.5804, 0.203, 0.5505, 0.2601, 0.5328, 0.8476, 0.5196, 0.9026, 0.5804, 0.8476, 0.5196, 0.9583, 0.5017, 0.9026, 0.5804, 0.0, 0.5544, 0.1542, 0.5114, 0.1845, 0.5556, 0.957, 0.4666, 0.9583, 0.5017, 0.8476, 0.5196, 0.2601, 0.5328, 0.7675, 0.5169, 0.8476, 0.5196, 0.2601, 0.5328, 0.6168, 0.516, 0.7675, 0.5169, 0.2763, 0.4589, 0.6168, 0.516, 0.2601, 0.5328, 0.957, 0.4666, 1.0, 0.5011, 0.9583, 0.5017, 0.1317, 0.4493, 0.1542, 0.5114, 0.0, 0.5544, 0.2763, 0.4589, 0.7364, 0.4376, 0.6168, 0.516, 0.2763, 0.4589, 0.3744, 0.4208, 0.7364, 0.4376, 0.5954, 0.4139, 0.7364, 0.4376, 0.3744, 0.4208, 0.5954, 0.4139, 0.744, 0.3718, 0.7364, 0.4376, 0.2763, 0.4589, 0.3264, 0.3955, 0.3744, 0.4208, 0.2139, 0.3682, 0.3264, 0.3955, 0.2763, 0.4589, 0.6463, 0.3912, 0.744, 0.3718, 0.5954, 0.4139, 0.2139, 0.3682, 0.3084, 0.3857, 0.3264, 0.3955, 0.6621, 0.3639, 0.744, 0.3718, 0.6463, 0.3912, 0.4495, 0.3695, 0.5954, 0.4139, 0.3744, 0.4208, 0.1805, 0.3525, 0.3084, 0.3857, 0.2139, 0.3682, 0.4495, 0.3695, 0.5473, 0.3098, 0.5954, 0.4139, 0.6621, 0.3639, 0.7484, 0.3345, 0.744, 0.3718, 0.1805, 0.3525, 0.2828, 0.32, 0.3084, 0.3857, 0.07728, 0.3048, 0.2828, 0.32, 0.1805, 0.3525, 0.7111, 0.2769, 0.7484, 0.3345, 0.6621, 0.3639, 0.4495, 0.3695, 0.5569, 0.2037, 0.5473, 0.3098, 0.7111, 0.2769, 0.8525, 0.2717, 0.7484, 0.3345, 0.4737, 0.26, 0.5569, 0.2037, 0.4495, 0.3695, 0.7315, 0.2658, 0.8525, 0.2717, 0.7111, 0.2769, 0.7315, 0.2658, 0.9232, 0.2695, 0.8525, 0.2717, 0.7315, 0.2658, 0.9604, 0.268, 0.9232, 0.2695, 0.7315, 0.2658, 0.9406, 0.2335, 0.9604, 0.268, 0.8445, 0.2054, 0.9406, 0.2335, 0.7315, 0.2658, 0.9406, 0.2335, 0.9917, 0.2093, 0.9604, 0.268, 0.4789, 0.1729, 0.5569, 0.2037, 0.4737, 0.26, 0.3629, 0.1605, 0.4774, 0.1729, 0.4737, 0.26, 0.4774, 0.1729, 0.4789, 0.1729, 0.4737, 0.26, 0.3629, 0.1605, 0.467, 0.1673, 0.4774, 0.1729, 0.3629, 0.1605, 0.4099, 0.1338, 0.467, 0.1673, 0.4789, 0.1729, 0.6051, 0.09602, 0.5569, 0.2037, 0.3101, 0.1209, 0.4099, 0.1338, 0.3629, 0.1605, 0.2721, 0.1083, 0.3101, 0.1209, 0.2398, 0.157, 0.3101, 0.1209, 0.3771, 0.1156, 0.4099, 0.1338, 0.5296, 0.1043, 0.6051, 0.09602, 0.4789, 0.1729, 0.2721, 0.1083, 0.3771, 0.1156, 0.3101, 0.1209, 0.5262, 0.0314, 0.6051, 0.09602, 0.5296, 0.1043, 0.296, 0.07316, 0.3771, 0.1156, 0.2721, 0.1083, 0.5262, 0.0314, 0.5553, 0.01011, 0.6051, 0.09602, 0.4582, 0.0, 0.5553, 0.01011, 0.5262, 0.0314])
me_curve_001.materials.append(mat_svgmat_001)
me_curve_001.use_remesh_fix_poles = True
me_curve_001.use_remesh_preserve_attributes = False
me_curve_001.update()
me_curve_002 = bpy.data.meshes.new('Curve.002')
me_curve_002.from_pydata([(-0.03876, 0.09652, -0.5543), (-0.05805, 0.09723, -0.5543), (-0.05409, 0.09402, -0.5543), (-0.04399, 0.08607, -0.5543), (-0.03205, 0.09166, -0.5543), (-0.003109, 0.07738, -0.5543), (0.0108, 0.06952, -0.5543), (0.01517, 0.06694, -0.5543), (0.001929, 0.04201, -0.5543), (-0.0003254, 0.02898, -0.5543), (-0.01672, 0.03235, -0.5543), (-0.02759, 0.07149, -0.5543), (-0.07759, 0.08047, -0.5543), (-0.1003, 0.09386, -0.5543), (-0.08547, 0.07602, -0.5543), (-0.04249, 0.06178, -0.5543), (-0.03826, 0.0325, -0.5543), (-0.03749, 0.02811, -0.5543), (-0.01782, 0.01278, -0.5543), (-0.01764, 0.01257, -0.5543), (-0.03204, 0.01551, -0.5543), (-0.04659, 0.02074, -0.5543), (-0.06898, 0.02299, -0.5543), (-0.07566, 0.01191, -0.5543), (-0.07969, 0.01037, -0.5543), (-0.08948, 0.006885, -0.5543), (-0.09126, 0.006362, -0.5543), (-0.09146, 0.006471, -0.5543), (-0.09664, 0.03455, -0.5543), (-0.1033, 0.0528, -0.5543), (-0.1045, 0.004317, -0.5543), (-0.07387, -0.01936, -0.5543), (-0.06863, -0.005388, -0.5543), (-0.0616, 0.004572, -0.5543), (-0.0573, 0.00343, -0.5543), (-0.04403, -0.0005633, -0.5543), (-0.04025, -0.01721, -0.5543), (-0.05477, -0.03763, -0.5543), (-0.06252, -0.04118, -0.5543), (-0.08652, -0.05193, -0.5543), (-0.03876, -0.0485, -0.5543), (-0.03279, -0.03371, -0.5543), (-0.02861, -0.03149, -0.5543), (-0.01747, -0.02578, -0.5543), (-1.155e-05, -0.03735, -0.5543), (0.005623, -0.06202, -0.5543), (-0.02014, -0.08443, -0.5543), (-0.03242, -0.09336, -0.5543), (-0.04875, -0.08523, -0.5543), (-0.04125, -0.09619, -0.5543), (-0.03568, -0.1041, -0.5543), (-0.01685, -0.09456, -0.5543), (-0.009217, -0.09045, -0.5543), (0.004059, -0.0829, -0.5543), (0.006484, -0.08164, -0.5543), (0.006821, -0.08164, -0.5543), (0.01861, -0.09709, -0.5543), (0.01781, -0.1135, -0.5543), (0.002009, -0.1206, -0.5543), (0.02458, -0.1183, -0.5543), (0.03616, -0.09897, -0.5543), (0.02496, -0.0747, -0.5543), (0.02272, -0.05081, -0.5543), (0.0339, -0.02736, -0.5543), (0.04574, -0.03247, -0.5543), (0.0494, -0.03862, -0.5543), (0.0608, -0.05821, -0.5543), (0.06552, -0.06072, -0.5543), (0.09179, -0.07432, -0.5543), (0.1141, -0.06799, -0.5543), (0.126, -0.07345, -0.5543), (0.1187, -0.06023, -0.5543), (0.1101, -0.05989, -0.5543), (0.09364, -0.05939, -0.5543), (0.06946, -0.04523, -0.5543), (0.06844, -0.03682, -0.5543), (0.06667, -0.02202, -0.5543), (0.03887, -0.004332, -0.5543), (0.07389, -0.004145, -0.5543), (0.09252, -0.003523, -0.5543), (0.1179, -0.01547, -0.5543), (0.1279, -0.007691, -0.5543), (0.1182, -0.007567, -0.5543), (0.1053, 0.01017, -0.5543), (0.1023, 0.01059, -0.5543), (0.09026, 0.01181, -0.5543), (0.07859, 0.0128, -0.5543), (0.07345, 0.01293, -0.5543), (0.0714, 0.0132, -0.5543), (0.06546, 0.01469, -0.5543), (0.05142, 0.01888, -0.5543), (0.0399, 0.02262, -0.5543), (0.04953, 0.03667, -0.5543), (0.05545, 0.03696, -0.5543), (0.07518, 0.03756, -0.5543), (0.04738, 0.04388, -0.5543), (0.0277, 0.03573, -0.5543), (0.02835, 0.03728, -0.5543), (0.03989, 0.06106, -0.5543), (0.02798, 0.08005, -0.5543), (0.02407, 0.08606, -0.5543), (-0.02353, 0.0984, -0.5543), (-0.02987, 0.1047, -0.5543)], [], [(0, 101, 102), (2, 0, 1), (2, 101, 0), (2, 4, 101), (4, 100, 101), (2, 3, 4), (5, 100, 4), (5, 99, 100), (14, 12, 13), (14, 11, 12), (6, 99, 5), (6, 98, 99), (15, 11, 14), (7, 98, 6), (8, 98, 7), (15, 10, 11), (8, 97, 98), (16, 10, 15), (9, 97, 8), (95, 93, 94), (95, 92, 93), (9, 96, 97), (96, 92, 95), (9, 92, 96), (16, 9, 10), (29, 27, 28), (17, 9, 16), (9, 91, 92), (17, 91, 9), (18, 91, 17), (23, 21, 22), (18, 90, 91), (23, 20, 21), (18, 89, 90), (18, 88, 89), (18, 87, 88), (23, 19, 20), (19, 18, 86), (23, 86, 19), (23, 85, 86), (24, 85, 23), (24, 84, 85), (24, 83, 84), (25, 83, 24), (30, 27, 29), (26, 83, 25), (30, 26, 27), (30, 83, 26), (33, 83, 30), (34, 83, 33), (35, 83, 34), (35, 79, 83), (79, 82, 83), (30, 32, 33), (80, 82, 79), (35, 78, 79), (35, 77, 78), (36, 77, 35), (80, 81, 82), (31, 32, 30), (36, 76, 77), (36, 43, 76), (63, 76, 43), (63, 75, 76), (36, 42, 43), (37, 42, 36), (64, 75, 63), (37, 41, 42), (65, 75, 64), (44, 63, 43), (38, 41, 37), (44, 62, 63), (65, 74, 75), (38, 40, 41), (39, 40, 38), (66, 74, 65), (44, 61, 62), (66, 73, 74), (45, 61, 44), (67, 73, 66), (67, 72, 73), (67, 71, 72), (67, 69, 71), (68, 69, 67), (69, 70, 71), (55, 61, 45), (46, 54, 45), (54, 55, 45), (46, 53, 54), (46, 52, 53), (55, 60, 61), (47, 52, 46), (49, 47, 48), (47, 51, 52), (56, 60, 55), (49, 51, 47), (57, 60, 56), (50, 51, 49), (57, 59, 60), (58, 59, 57)])
_uv = me_curve_002.uv_layers.new(name='UVMap')
_uv.uv.foreach_set('vector', [0.926, 0.1459, 0.96, 0.1854, 0.9734, 0.1631, 0.891, 0.1084, 0.926, 0.1459, 0.8969, 0.09614, 0.891, 0.1084, 0.96, 0.1854, 0.926, 0.1459, 0.891, 0.1084, 0.9185, 0.1676, 0.96, 0.1854, 0.9185, 0.1676, 1.0, 0.3393, 0.96, 0.1854, 0.891, 0.1084, 0.8767, 0.1403, 0.9185, 0.1676, 0.9114, 0.2621, 1.0, 0.3393, 0.9185, 0.1676, 0.9114, 0.2621, 0.9819, 0.3581, 1.0, 0.3393, 0.7765, 0.04544, 0.8042, 0.06082, 0.821, 0.0, 0.7765, 0.04544, 0.8455, 0.1962, 0.8042, 0.06082, 0.9035, 0.3123, 0.9819, 0.3581, 0.9114, 0.2621, 0.9035, 0.3123, 0.9216, 0.4185, 0.9819, 0.3581, 0.7834, 0.1633, 0.8455, 0.1962, 0.7765, 0.04544, 0.9005, 0.3288, 0.9216, 0.4185, 0.9035, 0.3123, 0.7697, 0.31, 0.9216, 0.4185, 0.9005, 0.3288, 0.7834, 0.1633, 0.6999, 0.2612, 0.8455, 0.1962, 0.7697, 0.31, 0.7926, 0.4026, 0.9216, 0.4185, 0.6706, 0.1987, 0.6999, 0.2612, 0.7834, 0.1633, 0.7094, 0.3151, 0.7926, 0.4026, 0.7697, 0.31, 0.8573, 0.4643, 0.84, 0.5027, 0.882, 0.5813, 0.8573, 0.4643, 0.8276, 0.4804, 0.84, 0.5027, 0.7094, 0.3151, 0.7844, 0.402, 0.7926, 0.4026, 0.7844, 0.402, 0.8276, 0.4804, 0.8573, 0.4643, 0.7094, 0.3151, 0.8276, 0.4804, 0.7844, 0.402, 0.6706, 0.1987, 0.7094, 0.3151, 0.6999, 0.2612, 0.6674, 0.02026, 0.5041, 0.08005, 0.6069, 0.04799, 0.6535, 0.2044, 0.7094, 0.3151, 0.6706, 0.1987, 0.7094, 0.3151, 0.7443, 0.4599, 0.8276, 0.4804, 0.6535, 0.2044, 0.7443, 0.4599, 0.7094, 0.3151, 0.6142, 0.2754, 0.7443, 0.4599, 0.6535, 0.2044, 0.542, 0.1153, 0.6114, 0.1852, 0.5937, 0.1239, 0.6142, 0.2754, 0.7462, 0.5078, 0.7443, 0.4599, 0.542, 0.1153, 0.6077, 0.2307, 0.6114, 0.1852, 0.6142, 0.2754, 0.7503, 0.569, 0.7462, 0.5078, 0.6142, 0.2754, 0.7536, 0.5957, 0.7503, 0.569, 0.6142, 0.2754, 0.7559, 0.6047, 0.7536, 0.5957, 0.542, 0.1153, 0.6136, 0.2762, 0.6077, 0.2307, 0.6136, 0.2762, 0.6142, 0.2754, 0.7648, 0.6271, 0.542, 0.1153, 0.7648, 0.6271, 0.6136, 0.2762, 0.542, 0.1153, 0.7819, 0.6805, 0.7648, 0.6271, 0.5316, 0.1063, 0.7819, 0.6805, 0.542, 0.1153, 0.5316, 0.1063, 0.7995, 0.7388, 0.7819, 0.6805, 0.5316, 0.1063, 0.8033, 0.7539, 0.7995, 0.7388, 0.5077, 0.08457, 0.8033, 0.7539, 0.5316, 0.1063, 0.4831, 0.05057, 0.5041, 0.08005, 0.6674, 0.02026, 0.5039, 0.08063, 0.8033, 0.7539, 0.5077, 0.08457, 0.4831, 0.05057, 0.5039, 0.08063, 0.5041, 0.08005, 0.4831, 0.05057, 0.8033, 0.7539, 0.5039, 0.08063, 0.5276, 0.1574, 0.8033, 0.7539, 0.4831, 0.05057, 0.5276, 0.1699, 0.8033, 0.7539, 0.5276, 0.1574, 0.5255, 0.2099, 0.8033, 0.7539, 0.5276, 0.1699, 0.5255, 0.2099, 0.7054, 0.7121, 0.8033, 0.7539, 0.7054, 0.7121, 0.732, 0.8465, 0.8033, 0.7539, 0.4831, 0.05057, 0.4795, 0.1466, 0.5276, 0.1574, 0.6866, 0.8573, 0.732, 0.8465, 0.7054, 0.7121, 0.5255, 0.2099, 0.6696, 0.6285, 0.7054, 0.7121, 0.5255, 0.2099, 0.614, 0.486, 0.6696, 0.6285, 0.4585, 0.235, 0.614, 0.486, 0.5255, 0.2099, 0.6866, 0.8573, 0.7508, 0.8991, 0.732, 0.8465, 0.4172, 0.1437, 0.4795, 0.1466, 0.4831, 0.05057, 0.4585, 0.235, 0.5659, 0.6201, 0.614, 0.486, 0.4585, 0.235, 0.4441, 0.312, 0.5659, 0.6201, 0.4948, 0.493, 0.5659, 0.6201, 0.4441, 0.312, 0.4948, 0.493, 0.4906, 0.647, 0.5659, 0.6201, 0.4585, 0.235, 0.4073, 0.2825, 0.4441, 0.312, 0.357, 0.2106, 0.4073, 0.2825, 0.4585, 0.235, 0.484, 0.5455, 0.4906, 0.647, 0.4948, 0.493, 0.357, 0.2106, 0.3936, 0.2717, 0.4073, 0.2825, 0.4572, 0.5678, 0.4906, 0.647, 0.484, 0.5455, 0.4087, 0.3809, 0.4948, 0.493, 0.4441, 0.312, 0.3354, 0.1918, 0.3936, 0.2717, 0.357, 0.2106, 0.4087, 0.3809, 0.3665, 0.4768, 0.4948, 0.493, 0.4572, 0.5678, 0.4471, 0.6627, 0.4906, 0.647, 0.3354, 0.1918, 0.3225, 0.2669, 0.3936, 0.2717, 0.2726, 0.1359, 0.3225, 0.2669, 0.3354, 0.1918, 0.3674, 0.6412, 0.4471, 0.6627, 0.4572, 0.5678, 0.4087, 0.3809, 0.2482, 0.5126, 0.3665, 0.4768, 0.3674, 0.6412, 0.3982, 0.7984, 0.4471, 0.6627, 0.2959, 0.4262, 0.2482, 0.5126, 0.4087, 0.3809, 0.3589, 0.6656, 0.3982, 0.7984, 0.3674, 0.6412, 0.3589, 0.6656, 0.4159, 0.8858, 0.3982, 0.7984, 0.3589, 0.6656, 0.4253, 0.9346, 0.4159, 0.8858, 0.3589, 0.6656, 0.3724, 0.9216, 0.4253, 0.9346, 0.3098, 0.8115, 0.3724, 0.9216, 0.3589, 0.6656, 0.3724, 0.9216, 0.3532, 1.0, 0.4253, 0.9346, 0.2, 0.4516, 0.2482, 0.5126, 0.2959, 0.4262, 0.1697, 0.3599, 0.1998, 0.4504, 0.2959, 0.4262, 0.1998, 0.4504, 0.2, 0.4516, 0.2959, 0.4262, 0.1697, 0.3599, 0.1919, 0.4428, 0.1998, 0.4504, 0.1697, 0.3599, 0.1468, 0.4034, 0.1919, 0.4428, 0.2, 0.4516, 0.1285, 0.587, 0.2482, 0.5126, 0.1208, 0.3282, 0.1468, 0.4034, 0.1697, 0.3599, 0.1034, 0.3027, 0.1208, 0.3282, 0.1503, 0.2695, 0.1208, 0.3282, 0.1227, 0.3812, 0.1468, 0.4034, 0.1286, 0.5136, 0.1285, 0.587, 0.2, 0.4516, 0.1034, 0.3027, 0.1227, 0.3812, 0.1208, 0.3282, 0.04229, 0.5296, 0.1285, 0.587, 0.1286, 0.5136, 0.06848, 0.328, 0.1227, 0.3812, 0.1034, 0.3027, 0.04229, 0.5296, 0.01922, 0.5627, 0.1285, 0.587, 0.0, 0.4766, 0.01922, 0.5627, 0.04229, 0.5296])
me_curve_002.materials.append(mat_svgmat_001)
me_curve_002.use_remesh_fix_poles = True
me_curve_002.use_remesh_preserve_attributes = False
me_curve_002.update()

# ---- objects
ob_groundcrackwalls = bpy.data.objects.new('GroundCrackWalls', me_curve)
ob_groundcracktop = bpy.data.objects.new('GroundCrackTop', me_curve_001)
ob_groundcrackbottom = bpy.data.objects.new('GroundCrackBottom', me_curve_002)

# ---- transforms, parenting, visibility, modifiers, constraints
ob_groundcrackwalls.location = (0.0, 0.0, 0.0)
ob_groundcrackwalls.scale = (21.51, 22.19, 1.0)
_m = ob_groundcrackwalls.modifiers.new('Fluid', 'FLUID')
ob_groundcracktop.location = (0.0, 0.0, 0.0)
ob_groundcracktop.scale = (21.51, 22.19, 1.0)
ob_groundcrackbottom.location = (0.0, 0.0, 0.0)
ob_groundcrackbottom.scale = (21.51, 22.19, 1.0)
_m = ob_groundcrackbottom.modifiers.new('Fluid', 'FLUID')

# ---- collection membership
col_groundcrack_gyromitra_svg.objects.link(ob_groundcrackwalls)
col_groundcrack_gyromitra_svg.objects.link(ob_groundcracktop)
col_groundcrack_gyromitra_svg.objects.link(ob_groundcrackbottom)

# ---- scene / render settings (as saved in the file)
scene.frame_start = 1; scene.frame_end = 250; scene.frame_set(0)
scene.render.engine = 'BLENDER_EEVEE_NEXT'
scene.cycles.use_denoising = False
scene.cycles.samples = 128
scene.cycles.sampling_pattern = 'TABULATED_SOBOL'
scene.cycles.use_adaptive_sampling = False
scene.cycles.use_light_tree = False
scene.view_settings.view_transform = 'Filmic'
bpy.context.view_layer.update()

# ---- added for rendering (the .blend has no active camera and no usable light): camera, sun
cam_auto = bpy.data.cameras.new('AutoCamera')
cam_auto.lens = 50.0
cam_auto.sensor_width = 36.0
cam_auto.clip_end = 1000.0
ob_auto_camera = bpy.data.objects.new('AutoCamera', cam_auto)
scene.collection.objects.link(ob_auto_camera)
ob_auto_camera.location = (6.81507, -8.05176, 4.97307)
ob_auto_camera.rotation_euler = (1.09748, -7.21219e-08, 0.694738)
scene.camera = ob_auto_camera
light_auto_sun = bpy.data.lights.new('AutoSun', 'SUN')
light_auto_sun.energy = 3.0
light_auto_sun.angle = 0.0523599
ob_auto_sun = bpy.data.objects.new('AutoSun', light_auto_sun)
scene.collection.objects.link(ob_auto_sun)
ob_auto_sun.rotation_euler = (0.872665, 0.174533, 0.523599)
bpy.context.view_layer.update()
